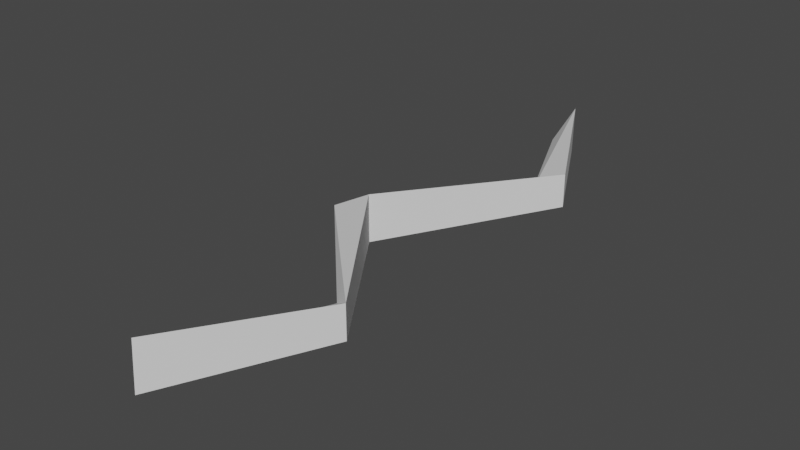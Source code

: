# Source: VirusFeetSpeedIncrease.blend  (saved by Blender 3.6.13; exported with 4.5.12 LTS)
import bpy
from mathutils import Matrix  # noqa: F401  (used for matrix-valued properties, if any)

bpy.ops.wm.read_factory_settings(use_empty=True)
scene = bpy.context.scene
scene.name = 'Scene'

# ---- collections
col_collection = bpy.data.collections.new('Collection'); scene.collection.children.link(col_collection)

# ---- world
world_world = bpy.data.worlds.new('World'); scene.world = world_world
world_world.use_nodes = True; world_world.node_tree.nodes.clear()
_N = world_world.node_tree.nodes; _L = world_world.node_tree.links
n0 = _N.new('ShaderNodeOutputWorld'); n0.name = 'World Output'; n0.location = (300, 300)
n1 = _N.new('ShaderNodeBackground'); n1.name = 'Background'; n1.location = (10, 300)
n1.inputs[0].default_value = (0.05088, 0.05088, 0.05088, 1.0)
_L.new(n1.outputs[0], n0.inputs[0])
n0.is_active_output = True
world_world.color = (0.05088, 0.05088, 0.05088)
world_world.use_sun_shadow = False
world_world.sun_shadow_jitter_overblur = 0.0

# ---- meshes
me_cylinder_005 = bpy.data.meshes.new('Cylinder.005')
me_cylinder_005.from_pydata([(0.402, -0.4269, 0.002223), (0.4832, -0.4806, -0.05398), (0.1389, -0.000793, -0.08168), (0.4832, -0.4806, 0.05843), (0.1392, -0.000793, 0.07775), (0.2343, -0.8125, -0.001965), (0.232, -0.9547, -0.07419), (0.2347, -0.9462, 0.08499), (0.402, 0.4818, -0.00124), (-0.002189, -0.000793, -0.001965), (0.4832, 0.5355, 0.05496), (0.4832, 0.5355, -0.05744), (0.2343, 0.8562, 0.002947), (0.232, 0.9983, 0.07517), (0.2347, 0.9898, -0.08401)], [], [(0, 9, 2, 1), (1, 2, 4, 3), (2, 9, 4), (3, 4, 9, 0), (3, 0, 5, 7), (5, 6, 7), (1, 3, 7, 6), (0, 1, 6, 5), (8, 9, 4, 10), (10, 4, 2, 11), (11, 2, 9, 8), (11, 8, 12, 14), (12, 13, 14), (10, 11, 14, 13), (8, 10, 13, 12)])
_uv = me_cylinder_005.uv_layers.new(name='UVMap')
_uv.uv.foreach_set('vector', [1.0, 0.5, 1.0, 1.0, 0.6667, 1.0, 0.6667, 0.5, 0.6667, 0.5, 0.6667, 1.0, 0.3333, 1.0, 0.3333, 0.5, 0.4578, 0.13, 0.25, 0.49, 0.04215, 0.13, 0.3333, 0.5, 0.3333, 1.0, -5.96e-08, 1.0, -5.96e-08, 0.5, 0.3333, 0.5, -5.96e-08, 0.5, -5.96e-08, 0.5, 0.3333, 0.5, 0.75, 0.49, 0.9578, 0.13, 0.5422, 0.13, 0.6667, 0.5, 0.3333, 0.5, 0.3333, 0.5, 0.6667, 0.5, 1.0, 0.5, 0.6667, 0.5, 0.6667, 0.5, 1.0, 0.5, 1.0, 0.5, 1.0, 1.0, 0.6667, 1.0, 0.6667, 0.5, 0.6667, 0.5, 0.6667, 1.0, 0.3333, 1.0, 0.3333, 0.5, 0.3333, 0.5, 0.3333, 1.0, -5.96e-08, 1.0, -5.96e-08, 0.5, 0.3333, 0.5, -5.96e-08, 0.5, -5.96e-08, 0.5, 0.3333, 0.5, 0.75, 0.49, 0.9578, 0.13, 0.5422, 0.13, 0.6667, 0.5, 0.3333, 0.5, 0.3333, 0.5, 0.6667, 0.5, 1.0, 0.5, 0.6667, 0.5, 0.6667, 0.5, 1.0, 0.5])
me_cylinder_005.update()

# ---- objects
ob_speedfeet = bpy.data.objects.new('SpeedFeet', me_cylinder_005)

# ---- transforms, parenting, visibility, modifiers, constraints
ob_speedfeet.location = (0.0, 0.0, -4.304e-09)

# ---- collection membership
col_collection.objects.link(ob_speedfeet)

# ---- scene / render settings (as saved in the file)
scene.frame_start = 1; scene.frame_end = 250; scene.frame_set(2)
scene.render.engine = 'BLENDER_EEVEE_NEXT'
scene.cycles.sampling_pattern = 'TABULATED_SOBOL'
scene.view_settings.view_transform = 'Filmic'
bpy.context.view_layer.update()

# ---- added for rendering (the .blend has no active camera and no usable light): camera, sun
cam_auto = bpy.data.cameras.new('AutoCamera')
cam_auto.lens = 50.0
cam_auto.sensor_width = 36.0
cam_auto.clip_end = 1000.0
ob_auto_camera = bpy.data.objects.new('AutoCamera', cam_auto)
scene.collection.objects.link(ob_auto_camera)
ob_auto_camera.location = (2.10897, -2.22032, 1.49525)
ob_auto_camera.rotation_euler = (1.09748, -7.21219e-08, 0.694738)
scene.camera = ob_auto_camera
light_auto_sun = bpy.data.lights.new('AutoSun', 'SUN')
light_auto_sun.energy = 3.0
light_auto_sun.angle = 0.0523599
ob_auto_sun = bpy.data.objects.new('AutoSun', light_auto_sun)
scene.collection.objects.link(ob_auto_sun)
ob_auto_sun.rotation_euler = (0.872665, 0.174533, 0.523599)
bpy.context.view_layer.update()
